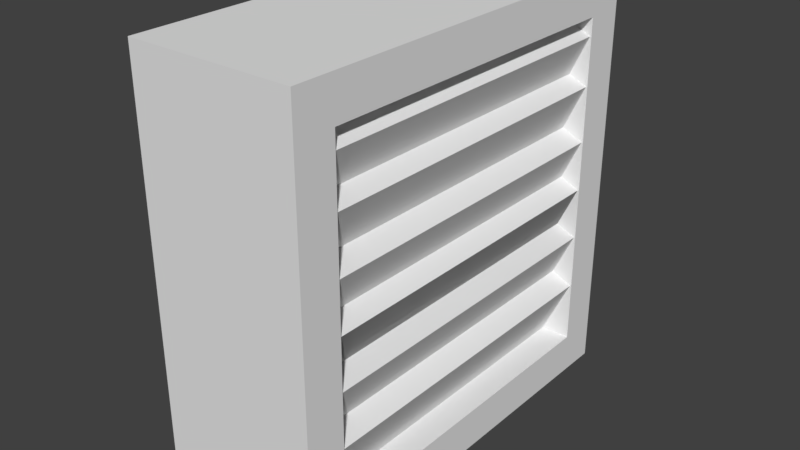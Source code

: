 # Source: Vent.blend  (saved by Blender 2.79.0; exported with 4.5.12 LTS)
import bpy
from mathutils import Matrix  # noqa: F401  (used for matrix-valued properties, if any)

bpy.ops.wm.read_factory_settings(use_empty=True)
scene = bpy.context.scene
scene.name = 'Scene'

# ---- collections
col_collection_1 = bpy.data.collections.new('Collection 1'); scene.collection.children.link(col_collection_1)

# ---- world
world_world = bpy.data.worlds.new('World'); scene.world = world_world
world_world.color = (0.05088, 0.05088, 0.05088)
world_world.use_sun_shadow = False
world_world.sun_shadow_jitter_overblur = 0.0
world_world.cycles.sampling_method = 'MANUAL'

# ---- meshes
me_cube_001 = bpy.data.meshes.new('Cube.001')
me_cube_001.from_pydata([(-0.3772, -1.273, -1.273), (-0.3772, -1.273, 1.273), (-0.3772, 1.273, -1.273), (-0.3772, 1.273, 1.273), (0.3772, -1.273, -1.273), (0.3772, -1.273, 1.273), (0.3772, 1.273, -1.273), (0.3772, 1.273, 1.273), (0.3772, 1.027, 1.027), (0.3772, 1.027, -1.027), (0.3772, -1.027, -1.027), (0.3772, -1.027, 1.027), (0.6328, 1.273, 1.273), (0.6328, 1.273, -1.273), (0.6328, -1.273, -1.273), (0.6328, -1.273, 1.273), (0.6328, 1.027, 1.027), (0.6328, 1.027, -1.027), (0.6328, -1.027, -1.027), (0.6328, -1.027, 1.027), (0.03059, -1.074, -0.23), (0.2195, -1.074, 0.1752), (0.03059, 1.074, -0.23), (0.2195, 1.074, 0.1752), (0.4358, -1.074, -0.4189), (0.6247, -1.074, -0.01375), (0.4358, 1.074, -0.4189), (0.6247, 1.074, -0.01375), (0.03059, -1.074, 0.07309), (0.2195, -1.074, 0.4783), (0.03059, 1.074, 0.07309), (0.2195, 1.074, 0.4783), (0.4358, -1.074, -0.1158), (0.6247, -1.074, 0.2893), (0.4358, 1.074, -0.1158), (0.6247, 1.074, 0.2893), (0.03059, -1.074, 0.4086), (0.2195, -1.074, 0.8138), (0.03059, 1.074, 0.4086), (0.2195, 1.074, 0.8138), (0.4358, -1.074, 0.2197), (0.6247, -1.074, 0.6249), (0.4358, 1.074, 0.2197), (0.6247, 1.074, 0.6249), (0.4358, -1.074, -0.4189), (0.6247, -1.074, -0.01375), (0.4358, 1.074, -0.4189), (0.6247, 1.074, -0.01375), (0.03059, -1.074, -0.5422), (0.2195, -1.074, -0.137), (0.03059, 1.074, -0.5422), (0.2195, 1.074, -0.137), (0.4358, -1.074, -0.7311), (0.6247, -1.074, -0.3259), (0.4358, 1.074, -0.7311), (0.6247, 1.074, -0.3259), (0.03059, -1.074, -0.8752), (0.2195, -1.074, -0.47), (0.03059, 1.074, -0.8752), (0.2195, 1.074, -0.47), (0.4358, -1.074, -1.064), (0.6247, -1.074, -0.659), (0.4358, 1.074, -1.064), (0.6247, 1.074, -0.659), (0.03059, -1.074, 0.6998), (0.2195, -1.074, 1.105), (0.03059, 1.074, 0.6998), (0.2195, 1.074, 1.105), (0.4358, -1.074, 0.5109), (0.6247, -1.074, 0.916), (0.4358, 1.074, 0.5109), (0.6247, 1.074, 0.916)], [], [(0, 1, 3, 2), (2, 3, 7, 6), (5, 4, 14, 15), (4, 5, 1, 0), (2, 6, 4, 0), (7, 3, 1, 5), (9, 8, 11, 10), (9, 10, 18, 17), (10, 11, 19, 18), (6, 7, 12, 13), (13, 12, 16, 17), (15, 14, 18, 19), (14, 13, 17, 18), (12, 15, 19, 16), (4, 6, 13, 14), (11, 8, 16, 19), (8, 9, 17, 16), (7, 5, 15, 12), (20, 21, 23, 22), (22, 23, 27, 26), (26, 27, 25, 24), (24, 25, 21, 20), (22, 26, 24, 20), (27, 23, 21, 25), (28, 29, 31, 30), (30, 31, 35, 34), (34, 35, 33, 32), (32, 33, 29, 28), (30, 34, 32, 28), (35, 31, 29, 33), (36, 37, 39, 38), (38, 39, 43, 42), (42, 43, 41, 40), (40, 41, 37, 36), (38, 42, 40, 36), (43, 39, 37, 41), (46, 47, 45, 44), (48, 49, 51, 50), (50, 51, 55, 54), (54, 55, 53, 52), (52, 53, 49, 48), (50, 54, 52, 48), (55, 51, 49, 53), (56, 57, 59, 58), (58, 59, 63, 62), (62, 63, 61, 60), (60, 61, 57, 56), (58, 62, 60, 56), (63, 59, 57, 61), (64, 65, 67, 66), (66, 67, 71, 70), (70, 71, 69, 68), (68, 69, 65, 64), (66, 70, 68, 64), (71, 67, 65, 69)])
me_cube_001.use_remesh_preserve_volume = False
me_cube_001.use_remesh_preserve_attributes = False
me_cube_001.use_mirror_vertex_groups = False
me_cube_001.update()

# ---- objects
ob_cube = bpy.data.objects.new('Cube', me_cube_001)

# ---- transforms, parenting, visibility, modifiers, constraints
ob_cube.location = (0.0, 0.0, 0.0)
ob_cube.lineart.crease_threshold = 0.0

# ---- collection membership
col_collection_1.objects.link(ob_cube)

# ---- scene / render settings (as saved in the file)
scene.frame_start = 1; scene.frame_end = 250; scene.frame_set(73)
scene.render.engine = 'BLENDER_EEVEE_NEXT'
scene.render.resolution_percentage = 50
scene.render.dither_intensity = 0.0
scene.cycles.use_denoising = False
scene.cycles.samples = 128
scene.cycles.sampling_pattern = 'TABULATED_SOBOL'
scene.cycles.use_adaptive_sampling = False
scene.cycles.use_light_tree = False
scene.cycles.blur_glossy = 0.0
scene.cycles.sample_clamp_indirect = 0.0
scene.view_settings.view_transform = 'Standard'
bpy.context.view_layer.update()

# ---- added for rendering (the .blend has no active camera and no usable light): camera, sun
cam_auto = bpy.data.cameras.new('AutoCamera')
cam_auto.lens = 50.0
cam_auto.sensor_width = 36.0
cam_auto.clip_end = 1000.0
ob_auto_camera = bpy.data.objects.new('AutoCamera', cam_auto)
scene.collection.objects.link(ob_auto_camera)
ob_auto_camera.location = (3.58775, -4.15195, 2.76797)
ob_auto_camera.rotation_euler = (1.09748, -7.21219e-08, 0.694738)
scene.camera = ob_auto_camera
light_auto_sun = bpy.data.lights.new('AutoSun', 'SUN')
light_auto_sun.energy = 3.0
light_auto_sun.angle = 0.0523599
ob_auto_sun = bpy.data.objects.new('AutoSun', light_auto_sun)
scene.collection.objects.link(ob_auto_sun)
ob_auto_sun.rotation_euler = (0.872665, 0.174533, 0.523599)
bpy.context.view_layer.update()
